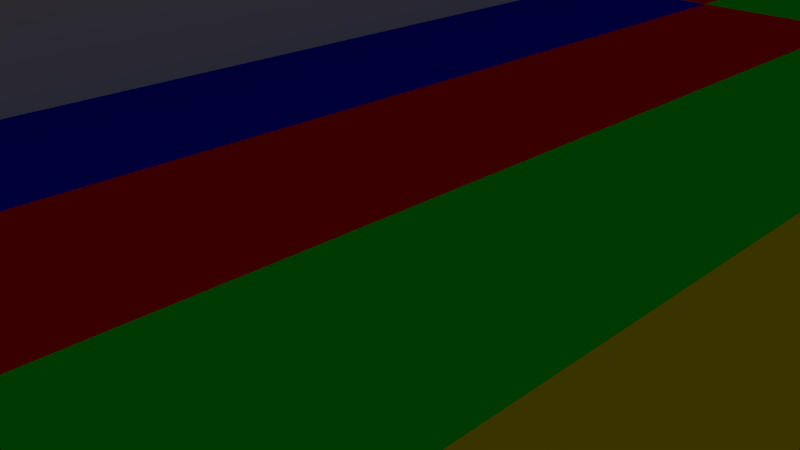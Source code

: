 # Source: testes3.blend  (saved by Blender 2.79.0; exported with 4.5.12 LTS)
import bpy
from mathutils import Matrix  # noqa: F401  (used for matrix-valued properties, if any)

bpy.ops.wm.read_factory_settings(use_empty=True)
scene = bpy.context.scene
scene.name = 'Scene'

# ---- collections
col_collection_1 = bpy.data.collections.new('Collection 1'); scene.collection.children.link(col_collection_1)
col_collection_1.hide_render = True
col_collection_1.hide_viewport = True
col_collection_7 = bpy.data.collections.new('Collection 7'); scene.collection.children.link(col_collection_7)

# ---- materials (node trees are filled in below, after node groups)
mat_material_001 = bpy.data.materials.new('Material.001')
mat_material_001.alpha_threshold = 0.0
mat_material_001.use_transparent_shadow = False
mat_material_001.diffuse_color = (0.8, 0.0, 0.001717, 1.0)
mat_material_001.roughness = 0.5
mat_material_002 = bpy.data.materials.new('Material.002')
mat_material_002.alpha_threshold = 0.0
mat_material_002.use_transparent_shadow = False
mat_material_002.diffuse_color = (0.0, 0.002952, 0.8, 1.0)
mat_material_002.roughness = 0.5
mat_material_003 = bpy.data.materials.new('Material.003')
mat_material_003.alpha_threshold = 0.0
mat_material_003.use_transparent_shadow = False
mat_material_003.diffuse_color = (0.8, 0.6621, 0.0, 1.0)
mat_material_003.roughness = 0.5
mat_material_004 = bpy.data.materials.new('Material.004')
mat_material_004.alpha_threshold = 0.0
mat_material_004.use_transparent_shadow = False
mat_material_004.diffuse_color = (0.0, 0.8, 0.003199, 1.0)
mat_material_004.roughness = 0.5
mat_material_007 = bpy.data.materials.new('Material.007')
mat_material_007.alpha_threshold = 0.0
mat_material_007.use_transparent_shadow = False
mat_material_007.diffuse_color = (0.8, 0.0, 0.001717, 1.0)
mat_material_007.roughness = 0.5
mat_material_006 = bpy.data.materials.new('Material.006')
mat_material_006.alpha_threshold = 0.0
mat_material_006.use_transparent_shadow = False
mat_material_006.diffuse_color = (0.0, 0.002952, 0.8, 1.0)
mat_material_006.roughness = 0.5
mat_material_005 = bpy.data.materials.new('Material.005')
mat_material_005.alpha_threshold = 0.0
mat_material_005.use_transparent_shadow = False
mat_material_005.diffuse_color = (0.8, 0.6621, 0.0, 1.0)
mat_material_005.roughness = 0.5
mat_material_000 = bpy.data.materials.new('Material.000')
mat_material_000.alpha_threshold = 0.0
mat_material_000.use_transparent_shadow = False
mat_material_000.diffuse_color = (0.0, 0.8, 0.003199, 1.0)
mat_material_000.roughness = 0.5

# ---- material node trees

# ---- world
world_world = bpy.data.worlds.new('World'); scene.world = world_world
world_world.color = (0.05088, 0.05088, 0.05088)
world_world.use_sun_shadow = False
world_world.sun_shadow_jitter_overblur = 0.0
world_world.cycles.sampling_method = 'MANUAL'

# ---- cameras
cam_camera = bpy.data.cameras.new('Camera')
cam_camera.clip_end = 100.0
cam_camera.lens = 35.0
cam_camera.sensor_width = 32.0
cam_camera.sensor_height = 18.0
cam_camera.ortho_scale = 7.314
cam_camera.dof.focus_distance = 0.0
cam_camera.dof.aperture_fstop = 128.0

# ---- lights
light_lamp = bpy.data.lights.new('Lamp', 'POINT')
light_lamp.transmission_factor = 0.0
light_lamp.cutoff_distance = 30.0
light_lamp.energy = 100.0
light_lamp.shadow_buffer_clip_start = 1.001
light_lamp.shadow_soft_size = 0.1
light_lamp.shadow_maximum_resolution = 0.006
light_lamp.use_absolute_resolution = True

# ---- meshes
me_cube_007 = bpy.data.meshes.new('Cube.007')
me_cube_007.from_pydata([(-1.701, 0.0, 0.8167), (-1.701, 0.0, 0.65), (-1.273, 0.0, 0.8167), (-1.273, 0.0, 0.65), (0.01665, 0.0, 0.9833), (0.873, 0.0, -1.017), (0.4448, 0.0, -1.017), (0.4448, 0.0, 0.9833), (0.01665, 0.0, 0.4833), (1.729, 0.0, 0.4833), (1.729, 0.0, -0.01667), (0.4448, 0.0, 0.4833), (0.4448, 0.0, -0.5167), (0.873, 0.0, -0.01667), (0.873, 0.0, -0.5167), (1.301, 0.0, 0.4833), (1.301, 0.0, -0.01667), (1.301, 0.0, -0.5167), (0.4448, 0.0, -0.6833), (0.4448, 0.0, -0.85), (0.873, 0.0, -0.6833), (0.873, 0.0, -0.85), (0.873, 0.0, -0.1833), (0.873, 0.0, -0.35), (1.301, 0.0, -0.1833), (1.301, 0.0, -0.35), (1.729, 0.0, 0.3167), (1.729, 0.0, 0.15), (1.301, 0.0, 0.3167), (1.301, 0.0, 0.15), (0.01665, 0.0, 0.8167), (0.01665, 0.0, 0.65), (0.4448, 0.0, 0.8167), (0.4448, 0.0, 0.65), (-1.695, 0.0, 0.9833), (-0.8388, 0.0, -1.017), (-1.267, 0.0, -1.017), (-1.267, 0.0, 0.9833), (-1.695, 0.0, 0.4833), (0.0176, 0.0, 0.4833), (0.0176, 0.0, -0.01667), (-1.267, 0.0, 0.4833), (-1.267, 0.0, -0.5167), (-0.8388, 0.0, -0.01667), (-0.8388, 0.0, -0.5167), (-0.4106, 0.0, 0.4833), (-0.4106, 0.0, -0.01667), (-0.4106, 0.0, -0.5167), (-1.267, 0.0, -0.6833), (-1.267, 0.0, -0.85), (-0.8388, 0.0, -0.6833), (-0.8388, 0.0, -0.85), (-0.8388, 0.0, -0.1833), (-0.8388, 0.0, -0.35), (-0.4106, 0.0, -0.1833), (-0.4106, 0.0, -0.35), (0.0176, 0.0, 0.3167), (0.0176, 0.0, 0.15), (-0.4106, 0.0, 0.3167), (-0.4106, 0.0, 0.15), (-1.695, 0.0, 0.8167), (-1.695, 0.0, 0.65), (-1.267, 0.0, 0.8167), (-1.267, 0.0, 0.65)], [(1, 3), (0, 2)], [(30, 4, 7, 32), (22, 13, 16, 24), (18, 12, 14, 20), (28, 15, 9, 26), (6, 19, 21, 5), (19, 18, 20, 21), (14, 23, 25, 17), (23, 22, 24, 25), (16, 29, 27, 10), (29, 28, 26, 27), (8, 31, 33, 11), (31, 30, 32, 33), (60, 34, 37, 62), (52, 43, 46, 54), (48, 42, 44, 50), (58, 45, 39, 56), (36, 49, 51, 35), (49, 48, 50, 51), (44, 53, 55, 47), (53, 52, 54, 55), (46, 59, 57, 40), (59, 58, 56, 57), (38, 61, 63, 41), (61, 60, 62, 63)])
me_cube_007.polygons.foreach_set('material_index', [4, 4, 4, 4, 4, 4, 4, 4, 4, 4, 4, 4, 0, 0, 0, 0, 0, 0, 0, 0, 0, 0, 0, 0])
me_cube_007.materials.append(mat_material_001)
me_cube_007.materials.append(mat_material_002)
me_cube_007.materials.append(mat_material_003)
me_cube_007.materials.append(mat_material_004)
me_cube_007.materials.append(mat_material_007)
me_cube_007.materials.append(mat_material_006)
me_cube_007.materials.append(mat_material_005)
me_cube_007.materials.append(mat_material_000)
me_cube_007.use_remesh_preserve_volume = False
me_cube_007.use_remesh_preserve_attributes = False
me_cube_007.use_mirror_vertex_groups = False
me_cube_007.update()
me_cube_002 = bpy.data.meshes.new('Cube.002')
me_cube_002.from_pydata([(0.002372, 0.0, -1.0), (1.715, 0.0, 1.0), (0.4306, 0.0, -1.0), (1.287, 0.0, 1.0), (0.002372, 0.0, -0.5), (1.715, 0.0, 0.5), (0.4306, 0.0, 1.13e-08), (0.4306, 0.0, -0.5), (0.8588, 0.0, 0.5), (0.8588, 0.0, 1.13e-08), (0.8588, 0.0, -0.5), (1.287, 0.0, 0.5), (1.287, 0.0, 1.13e-08), (1.715, 0.0, 0.8333), (1.715, 0.0, 0.6667), (1.287, 0.0, 0.8333), (1.287, 0.0, 0.6667), (0.8588, 0.0, 0.3333), (0.8588, 0.0, 0.1667), (1.287, 0.0, 0.3333), (1.287, 0.0, 0.1667), (0.4306, 0.0, -0.1667), (0.4306, 0.0, -0.3333), (0.8588, 0.0, -0.1667), (0.8588, 0.0, -0.3333), (0.002372, 0.0, -0.6667), (0.002372, 0.0, -0.8333), (0.4306, 0.0, -0.6667), (0.4306, 0.0, -0.8333), (-1.709, 1.192e-07, -1.0), (0.00333, 1.192e-07, 1.0), (-1.281, 1.192e-07, -1.0), (-0.4249, 1.192e-07, 1.0), (-1.709, 1.192e-07, -0.5), (0.00333, 1.192e-07, 0.5), (-1.281, 1.192e-07, 1.13e-08), (-1.281, 1.192e-07, -0.5), (-0.8531, 1.192e-07, 0.5), (-0.8531, 1.192e-07, 1.13e-08), (-0.8531, 1.192e-07, -0.5), (-0.4249, 1.192e-07, 0.5), (-0.4249, 1.192e-07, 1.13e-08), (0.00333, 1.192e-07, 0.8333), (0.00333, 1.192e-07, 0.6667), (-0.4249, 1.192e-07, 0.8333), (-0.4249, 1.192e-07, 0.6667), (-0.8531, 1.192e-07, 0.3333), (-0.8531, 1.192e-07, 0.1667), (-0.4249, 1.192e-07, 0.3333), (-0.4249, 1.192e-07, 0.1667), (-1.281, 1.192e-07, -0.1667), (-1.281, 1.192e-07, -0.3333), (-0.8531, 1.192e-07, -0.1667), (-0.8531, 1.192e-07, -0.3333), (-1.709, 1.192e-07, -0.6667), (-1.709, 1.192e-07, -0.8333), (-1.281, 1.192e-07, -0.6667), (-1.281, 1.192e-07, -0.8333)], [], [(15, 3, 1, 13), (17, 8, 11, 19), (21, 6, 9, 23), (25, 4, 7, 27), (11, 16, 14, 5), (16, 15, 13, 14), (9, 18, 20, 12), (18, 17, 19, 20), (7, 22, 24, 10), (22, 21, 23, 24), (0, 26, 28, 2), (26, 25, 27, 28), (44, 32, 30, 42), (46, 37, 40, 48), (50, 35, 38, 52), (54, 33, 36, 56), (40, 45, 43, 34), (45, 44, 42, 43), (38, 47, 49, 41), (47, 46, 48, 49), (36, 51, 53, 39), (51, 50, 52, 53), (29, 55, 57, 31), (55, 54, 56, 57)])
me_cube_002.polygons.foreach_set('material_index', [5, 5, 5, 5, 5, 5, 5, 5, 5, 5, 5, 5, 1, 1, 1, 1, 1, 1, 1, 1, 1, 1, 1, 1])
me_cube_002.materials.append(mat_material_001)
me_cube_002.materials.append(mat_material_002)
me_cube_002.materials.append(mat_material_003)
me_cube_002.materials.append(mat_material_004)
me_cube_002.materials.append(mat_material_007)
me_cube_002.materials.append(mat_material_006)
me_cube_002.materials.append(mat_material_005)
me_cube_002.materials.append(mat_material_000)
me_cube_002.use_remesh_preserve_volume = False
me_cube_002.use_remesh_preserve_attributes = False
me_cube_002.use_mirror_vertex_groups = False
me_cube_002.update()
me_cube_004 = bpy.data.meshes.new('Cube.004')
me_cube_004.from_pydata([(1.287, 0.0, -1.0), (0.8588, 0.0, -1.0), (0.4306, 0.0, 1.0), (0.8588, 0.0, 1.0), (0.002372, 0.0, 0.5), (0.002372, 0.0, 2.484e-09), (1.715, 0.0, 2.484e-09), (1.715, 0.0, -0.5), (0.4306, 0.0, 0.5), (0.4306, 0.0, 2.484e-09), (0.8588, 0.0, 0.5), (0.8588, 0.0, -0.5), (1.287, 0.0, 2.484e-09), (1.287, 0.0, -0.5), (0.8588, 0.0, -0.6667), (0.8588, 0.0, -0.8333), (1.287, 0.0, -0.6667), (1.287, 0.0, -0.8333), (1.715, 0.0, -0.1667), (1.715, 0.0, -0.3333), (1.287, 0.0, -0.1667), (1.287, 0.0, -0.3333), (0.4306, 0.0, 0.8333), (0.4306, 0.0, 0.6667), (0.8588, 0.0, 0.8333), (0.8588, 0.0, 0.6667), (0.002372, 0.0, 0.3333), (0.002372, 0.0, 0.1667), (0.4306, 0.0, 0.3333), (0.4306, 0.0, 0.1667), (-0.4249, 1.192e-07, -1.0), (-0.8531, 1.192e-07, -1.0), (-1.281, 1.192e-07, 1.0), (-0.8531, 1.192e-07, 1.0), (-1.709, 1.192e-07, 0.5), (-1.709, 1.192e-07, 2.484e-09), (0.00333, 1.192e-07, 2.484e-09), (0.00333, 1.192e-07, -0.5), (-1.281, 1.192e-07, 0.5), (-1.281, 1.192e-07, 2.484e-09), (-0.8531, 1.192e-07, 0.5), (-0.8531, 1.192e-07, -0.5), (-0.4249, 1.192e-07, 2.484e-09), (-0.4249, 1.192e-07, -0.5), (-0.8531, 1.192e-07, -0.6667), (-0.8531, 1.192e-07, -0.8333), (-0.4249, 1.192e-07, -0.6667), (-0.4249, 1.192e-07, -0.8333), (0.00333, 1.192e-07, -0.1667), (0.00333, 1.192e-07, -0.3333), (-0.4249, 1.192e-07, -0.1667), (-0.4249, 1.192e-07, -0.3333), (-1.281, 1.192e-07, 0.8333), (-1.281, 1.192e-07, 0.6667), (-0.8531, 1.192e-07, 0.8333), (-0.8531, 1.192e-07, 0.6667), (-1.709, 1.192e-07, 0.3333), (-1.709, 1.192e-07, 0.1667), (-1.281, 1.192e-07, 0.3333), (-1.281, 1.192e-07, 0.1667)], [], [(22, 2, 3, 24), (14, 11, 13, 16), (26, 4, 8, 28), (20, 12, 6, 18), (1, 15, 17, 0), (15, 14, 16, 17), (13, 21, 19, 7), (21, 20, 18, 19), (8, 23, 25, 10), (23, 22, 24, 25), (5, 27, 29, 9), (27, 26, 28, 29), (52, 32, 33, 54), (44, 41, 43, 46), (56, 34, 38, 58), (50, 42, 36, 48), (31, 45, 47, 30), (45, 44, 46, 47), (43, 51, 49, 37), (51, 50, 48, 49), (38, 53, 55, 40), (53, 52, 54, 55), (35, 57, 59, 39), (57, 56, 58, 59)])
me_cube_004.polygons.foreach_set('material_index', [7, 7, 7, 7, 7, 7, 7, 7, 7, 7, 7, 7, 3, 3, 3, 3, 3, 3, 3, 3, 3, 3, 3, 3])
me_cube_004.materials.append(mat_material_001)
me_cube_004.materials.append(mat_material_002)
me_cube_004.materials.append(mat_material_003)
me_cube_004.materials.append(mat_material_004)
me_cube_004.materials.append(mat_material_007)
me_cube_004.materials.append(mat_material_006)
me_cube_004.materials.append(mat_material_005)
me_cube_004.materials.append(mat_material_000)
me_cube_004.use_remesh_preserve_volume = False
me_cube_004.use_remesh_preserve_attributes = False
me_cube_004.use_mirror_vertex_groups = False
me_cube_004.update()
me_cube = bpy.data.meshes.new('Cube')
me_cube.from_pydata([(-36.15, -1.0, -1.0), (-36.15, -1.0, 1.0), (-36.15, 1.0, -1.0), (-36.15, 1.0, 1.0), (-34.15, -1.0, -1.0), (-34.15, -1.0, 1.0), (-34.15, 1.0, -1.0), (-34.15, 1.0, 1.0), (-36.15, 0.6667, -1.0), (-36.15, 0.3333, -1.0), (-36.15, 3.512e-08, -1.0), (-36.15, -0.3333, -1.0), (-36.15, -0.6667, -1.0), (-36.15, -0.6667, 1.0), (-36.15, -0.3333, 1.0), (-36.15, 9.473e-08, 1.0), (-36.15, 0.3333, 1.0), (-36.15, 0.6667, 1.0), (-34.15, -0.6667, -1.0), (-34.15, -0.3333, -1.0), (-34.15, 9.473e-08, -1.0), (-34.15, 0.3333, -1.0), (-34.15, 0.6667, -1.0), (-34.15, 0.6667, 1.0), (-34.15, 0.3333, 1.0), (-34.15, 3.512e-08, 1.0), (-34.15, -0.3333, 1.0), (-34.15, -0.6667, 1.0), (34.15, -1.0, -1.0), (34.15, -1.0, 1.0), (34.15, 1.0, -1.0), (34.15, 1.0, 1.0), (36.15, -1.0, -1.0), (36.15, -1.0, 1.0), (36.15, 1.0, -1.0), (36.15, 1.0, 1.0), (34.15, 0.6667, -1.0), (34.15, 0.3333, -1.0), (34.15, -8.409e-08, -1.0), (34.15, -0.3333, -1.0), (34.15, -0.6667, -1.0), (34.15, -0.6667, 1.0), (34.15, -0.3333, 1.0), (34.15, -2.448e-08, 1.0), (34.15, 0.3333, 1.0), (34.15, 0.6667, 1.0), (36.15, -0.6667, -1.0), (36.15, -0.3333, -1.0), (36.15, -2.448e-08, -1.0), (36.15, 0.3333, -1.0), (36.15, 0.6667, -1.0), (36.15, 0.6667, 1.0), (36.15, 0.3333, 1.0), (36.15, -8.409e-08, 1.0), (36.15, -0.3333, 1.0), (36.15, -0.6667, 1.0)], [], [(8, 17, 3, 2), (2, 3, 7, 6), (18, 27, 5, 4), (4, 5, 1, 0), (12, 18, 4, 0), (27, 13, 1, 5), (7, 3, 17, 23), (23, 17, 16, 24), (24, 16, 15, 25), (25, 15, 14, 26), (26, 14, 13, 27), (2, 6, 22, 8), (8, 22, 21, 9), (9, 21, 20, 10), (10, 20, 19, 11), (11, 19, 18, 12), (6, 7, 23, 22), (22, 23, 24, 21), (21, 24, 25, 20), (20, 25, 26, 19), (19, 26, 27, 18), (0, 1, 13, 12), (12, 13, 14, 11), (11, 14, 15, 10), (10, 15, 16, 9), (9, 16, 17, 8), (36, 45, 31, 30), (30, 31, 35, 34), (46, 55, 33, 32), (32, 33, 29, 28), (40, 46, 32, 28), (55, 41, 29, 33), (35, 31, 45, 51), (51, 45, 44, 52), (52, 44, 43, 53), (53, 43, 42, 54), (54, 42, 41, 55), (30, 34, 50, 36), (36, 50, 49, 37), (37, 49, 48, 38), (38, 48, 47, 39), (39, 47, 46, 40), (34, 35, 51, 50), (50, 51, 52, 49), (49, 52, 53, 48), (48, 53, 54, 47), (47, 54, 55, 46), (28, 29, 41, 40), (40, 41, 42, 39), (39, 42, 43, 38), (38, 43, 44, 37), (37, 44, 45, 36)])
me_cube.use_remesh_preserve_volume = False
me_cube.use_remesh_preserve_attributes = False
me_cube.use_mirror_vertex_groups = False
me_cube.update()
me_cube_008 = bpy.data.meshes.new('Cube.008')
me_cube_008.from_pydata([(-0.01665, 0.0, -0.9833), (-0.4448, 0.0, -0.9833), (-0.873, 0.0, 1.017), (-0.4448, 0.0, 1.017), (-1.729, 0.0, 0.01667), (-1.729, 0.0, -0.4833), (-0.01665, 0.0, -0.4833), (-1.301, 0.0, 0.5167), (-1.301, 0.0, 0.01667), (-1.301, 0.0, -0.4833), (-0.873, 0.0, 0.5167), (-0.873, 0.0, 0.01667), (-0.4448, 0.0, 0.5167), (-0.4448, 0.0, -0.4833), (-0.01665, 0.0, -0.65), (-0.01665, 0.0, -0.8167), (-0.4448, 0.0, -0.65), (-0.4448, 0.0, -0.8167), (-1.729, 0.0, -0.15), (-1.729, 0.0, -0.3167), (-1.301, 0.0, -0.15), (-1.301, 0.0, -0.3167), (-1.301, 0.0, 0.35), (-1.301, 0.0, 0.1833), (-0.873, 0.0, 0.35), (-0.873, 0.0, 0.1833), (-0.873, 0.0, 0.85), (-0.873, 0.0, 0.6833), (-0.4448, 0.0, 0.85), (-0.4448, 0.0, 0.6833), (1.695, 1.192e-07, -0.9833), (1.267, 1.192e-07, -0.9833), (0.8388, 1.192e-07, 1.017), (1.267, 1.192e-07, 1.017), (-0.0176, 1.192e-07, 0.01667), (-0.0176, 1.192e-07, -0.4833), (1.695, 1.192e-07, -0.4833), (0.4106, 1.192e-07, 0.5167), (0.4106, 1.192e-07, 0.01667), (0.4106, 1.192e-07, -0.4833), (0.8388, 1.192e-07, 0.5167), (0.8388, 1.192e-07, 0.01667), (1.267, 1.192e-07, 0.5167), (1.267, 1.192e-07, -0.4833), (1.695, 1.192e-07, -0.65), (1.695, 1.192e-07, -0.8167), (1.267, 1.192e-07, -0.65), (1.267, 1.192e-07, -0.8167), (-0.0176, 1.192e-07, -0.15), (-0.0176, 1.192e-07, -0.3167), (0.4106, 1.192e-07, -0.15), (0.4106, 1.192e-07, -0.3167), (0.4106, 1.192e-07, 0.35), (0.4106, 1.192e-07, 0.1833), (0.8388, 1.192e-07, 0.35), (0.8388, 1.192e-07, 0.1833), (0.8388, 1.192e-07, 0.85), (0.8388, 1.192e-07, 0.6833), (1.267, 1.192e-07, 0.85), (1.267, 1.192e-07, 0.6833), (-0.8787, 1.192e-07, 0.85), (-0.8787, 1.192e-07, 0.6833), (-0.4505, 1.192e-07, 0.85), (-0.4505, 1.192e-07, 0.6833)], [(61, 63), (60, 62)], [(26, 2, 3, 28), (22, 7, 10, 24), (18, 4, 8, 20), (16, 13, 6, 14), (1, 17, 15, 0), (17, 16, 14, 15), (5, 19, 21, 9), (19, 18, 20, 21), (8, 23, 25, 11), (23, 22, 24, 25), (10, 27, 29, 12), (27, 26, 28, 29), (56, 32, 33, 58), (52, 37, 40, 54), (48, 34, 38, 50), (46, 43, 36, 44), (31, 47, 45, 30), (47, 46, 44, 45), (35, 49, 51, 39), (49, 48, 50, 51), (38, 53, 55, 41), (53, 52, 54, 55), (40, 57, 59, 42), (57, 56, 58, 59)])
me_cube_008.polygons.foreach_set('material_index', [6, 6, 6, 6, 6, 6, 6, 6, 6, 6, 6, 6, 2, 2, 2, 2, 2, 2, 2, 2, 2, 2, 2, 2])
me_cube_008.materials.append(mat_material_007)
me_cube_008.materials.append(mat_material_006)
me_cube_008.materials.append(mat_material_005)
me_cube_008.materials.append(mat_material_000)
me_cube_008.materials.append(mat_material_001)
me_cube_008.materials.append(mat_material_002)
me_cube_008.materials.append(mat_material_003)
me_cube_008.materials.append(mat_material_004)
me_cube_008.use_remesh_preserve_volume = False
me_cube_008.use_remesh_preserve_attributes = False
me_cube_008.use_mirror_vertex_groups = False
me_cube_008.update()

# ---- curves / text
cu_nurbspath = bpy.data.curves.new('NurbsPath', 'CURVE')
cu_nurbspath.dimensions = '3D'
_sp = cu_nurbspath.splines.new('NURBS'); _sp.points.add(33)
_sp.points.foreach_set('co', [-187.5, 0.3668, -2.772e-06, 1.0, -149.4, 6.441e-06, 0.0, 1.0, -65.46, 2.817e-06, 0.0, 1.0, 30.38, -1.328e-06, 0.0, 1.0, 101.5, -4.391e-06, 0.0, 1.0, 298.1, -1.294e-05, 0.0, 1.0, 296.8, -144.0, -2.772e-06, 1.0, 54.65, -245.0, -2.772e-06, 1.0, 329.8, -354.8, -2.772e-06, 1.0, 202.9, -520.2, -2.772e-06, 1.0, -9.567, -520.2, -2.772e-06, 1.0, -310.4, -514.5, -2.772e-06, 1.0, -360.3, -374.8, -2.772e-06, 1.0, -300.4, -290.6, -2.772e-06, 1.0, -436.9, -71.02, -2.772e-06, 1.0, -547.8, -58.7, -2.772e-06, 1.0, -511.9, 155.0, -2.772e-06, 1.0, -549.8, 518.6, -6.381e-05, 1.0, -410.6, 486.6, -0.0001248, 1.0, -280.7, 705.5, -6.381e-05, 1.0, 58.25, 337.0, -2.772e-06, 1.0, 149.3, 713.8, -2.772e-06, 1.0, 399.3, 572.0, -2.772e-06, 1.0, 362.3, 362.5, 5.826e-05, 1.0, 249.3, 344.0, 0.0001193, 1.0, 101.4, 344.0, 5.826e-05, 1.0, -83.5, 111.8, 5.826e-05, 1.0, -245.8, 350.1, 0.0001193, 1.0, -356.7, 292.6, 0.0001193, 1.0, -375.2, 156.6, 0.0001803, 1.0, -364.8, 4.99, 0.0001803, 1.0, -297.7, 0.7194, 0.0001803, 1.0, -268.3, 0.2567, 0.0001803, 1.0, -228.5, 0.4133, 0.0001803, 1.0])
_sp.order_u = 5
_sp.order_v = 0
_sp.use_cyclic_u = True
cu_nurbspath.use_path = True
cu_nurbspath.use_path_clamp = True
cu_nurbspath.bevel_resolution = 0
cu_nurbspath.fill_mode = 'HALF'

# ---- objects
ob_lamp = bpy.data.objects.new('Lamp', light_lamp)
ob_camera = bpy.data.objects.new('Camera', cam_camera)
ob_nurbspath = bpy.data.objects.new('NurbsPath', cu_nurbspath)
ob_vermelho = bpy.data.objects.new('Vermelho', me_cube_007)
ob_azul = bpy.data.objects.new('Azul', me_cube_002)
ob_verde = bpy.data.objects.new('Verde', me_cube_004)
ob_barreiras = bpy.data.objects.new('Barreiras', me_cube)
ob_amarelo = bpy.data.objects.new('Amarelo', me_cube_008)

# ---- transforms, parenting, visibility, modifiers, constraints
ob_lamp.location = (4.076, 1.005, 5.904)
ob_lamp.rotation_euler = (0.6503, 0.05522, 1.866)
ob_lamp.lock_rotations_4d = False
ob_lamp.empty_display_type = 'ARROWS'
ob_lamp.color = (0.0, 0.0, 0.0, 0.0)
ob_lamp.lineart.crease_threshold = 0.0
ob_camera.location = (7.481, -6.508, 5.344)
ob_camera.rotation_euler = (1.109, 0.0, 0.8149)
ob_camera.lock_rotations_4d = False
ob_camera.empty_display_type = 'ARROWS'
ob_camera.color = (0.0, 0.0, 0.0, 0.0)
ob_camera.display_type = 'WIRE'
ob_camera.lineart.crease_threshold = 0.0
ob_nurbspath.location = (7.081, -0.7557, 0.3823)
ob_nurbspath.rotation_euler = (0.0, 0.0, 1.571)
ob_nurbspath.lineart.crease_threshold = 0.0
ob_vermelho.location = (7.0, -0.9361, 0.3894)
ob_vermelho.rotation_euler = (1.571, 0.0, 0.0)
ob_vermelho.scale = (8.385, 0.3526, 40.0)
ob_vermelho.lineart.crease_threshold = 0.0
_m = ob_vermelho.modifiers.new('Array', 'ARRAY')
_m.count = 61
_m.constant_offset_displace = (0.0, 0.0, 0.0)
_m.relative_offset_displace = (0.0, 0.0, -1.0)
_m = ob_vermelho.modifiers.new('Curve', 'CURVE')
_m.object = ob_nurbspath
ob_azul.location = (7.12, -0.2641, 0.3894)
ob_azul.rotation_euler = (1.571, 0.0, 0.0)
ob_azul.scale = (8.385, 0.3526, 40.0)
ob_azul.lineart.crease_threshold = 0.0
_m = ob_azul.modifiers.new('Array', 'ARRAY')
_m.count = 61
_m.constant_offset_displace = (0.0, 0.0, 0.0)
_m.relative_offset_displace = (0.0, 0.0, -1.0)
_m = ob_azul.modifiers.new('Curve', 'CURVE')
_m.object = ob_nurbspath
ob_verde.location = (7.12, -0.2913, 0.3894)
ob_verde.rotation_euler = (1.571, 0.0, 0.0)
ob_verde.scale = (8.385, 0.3526, 40.0)
ob_verde.lineart.crease_threshold = 0.0
_m = ob_verde.modifiers.new('Array', 'ARRAY')
_m.count = 61
_m.constant_offset_displace = (0.0, 0.0, 0.0)
_m.relative_offset_displace = (0.0, 0.0, -1.0)
_m = ob_verde.modifiers.new('Curve', 'CURVE')
_m.object = ob_nurbspath
ob_barreiras.location = (7.015, -0.1783, 0.2967)
ob_barreiras.scale = (0.4165, 40.0, 2.388)
ob_barreiras.lineart.crease_threshold = 0.0
_m = ob_barreiras.modifiers.new('Array', 'ARRAY')
_m.count = 61
_m.constant_offset_displace = (0.0, 0.0, 0.0)
_m.relative_offset_displace = (0.0, 1.0, 0.0)
_m = ob_barreiras.modifiers.new('Curve', 'CURVE')
_m.object = ob_nurbspath
ob_amarelo.location = (7.287, 0.3897, 0.3894)
ob_amarelo.rotation_euler = (1.571, 0.0, 0.0)
ob_amarelo.scale = (8.385, 0.3526, 40.0)
ob_amarelo.lineart.crease_threshold = 0.0
_m = ob_amarelo.modifiers.new('Array', 'ARRAY')
_m.count = 61
_m.constant_offset_displace = (0.0, 0.0, 0.0)
_m.relative_offset_displace = (0.0, 0.0, -1.0)
_m = ob_amarelo.modifiers.new('Curve', 'CURVE')
_m.object = ob_nurbspath

# ---- collection membership
col_collection_1.objects.link(ob_lamp)
col_collection_1.objects.link(ob_camera)
col_collection_7.objects.link(ob_nurbspath)
col_collection_7.objects.link(ob_vermelho)
col_collection_7.objects.link(ob_azul)
col_collection_7.objects.link(ob_verde)
col_collection_7.objects.link(ob_barreiras)
col_collection_7.objects.link(ob_amarelo)

# ---- scene / render settings (as saved in the file)
scene.camera = ob_camera
scene.frame_start = 1; scene.frame_end = 250; scene.frame_set(42)
scene.render.engine = 'BLENDER_EEVEE_NEXT'
scene.render.resolution_percentage = 50
scene.render.dither_intensity = 0.0
scene.cycles.use_denoising = False
scene.cycles.samples = 128
scene.cycles.sampling_pattern = 'TABULATED_SOBOL'
scene.cycles.use_adaptive_sampling = False
scene.cycles.use_light_tree = False
scene.cycles.blur_glossy = 0.0
scene.cycles.sample_clamp_indirect = 0.0
scene.view_settings.view_transform = 'Standard'
bpy.context.view_layer.update()
